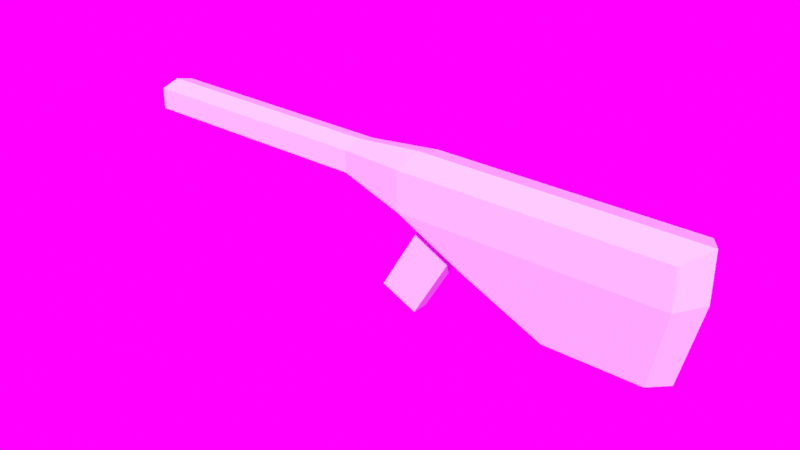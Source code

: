 # Source: rifle.blend  (saved by Blender 2.93.21; exported with 4.5.12 LTS)
import bpy
from mathutils import Matrix  # noqa: F401  (used for matrix-valued properties, if any)

bpy.ops.wm.read_factory_settings(use_empty=True)
scene = bpy.context.scene
scene.name = 'Scene'

# ---- collections
col_collection = bpy.data.collections.new('Collection'); scene.collection.children.link(col_collection)

# ---- world
world_world = bpy.data.worlds.new('World'); scene.world = world_world
world_world.use_nodes = True; world_world.node_tree.nodes.clear()
_N = world_world.node_tree.nodes; _L = world_world.node_tree.links
n0 = _N.new('ShaderNodeOutputWorld'); n0.name = 'World Output'; n0.location = (300, 300)
n1 = _N.new('ShaderNodeBackground'); n1.name = 'Background'; n1.location = (10, 300)
n2 = _N.new('ShaderNodeTexEnvironment'); n2.name = 'Environment Texture'; n2.location = (-280, 280)
_L.new(n1.outputs[0], n0.inputs[0])
_L.new(n2.outputs[0], n1.inputs[0])
n0.is_active_output = True
world_world.color = (0.05088, 0.05088, 0.05088)
world_world.use_sun_shadow = False
world_world.sun_shadow_jitter_overblur = 0.0

# ---- meshes
me_cube = bpy.data.meshes.new('Cube')
me_cube.from_pydata([(3.855, -0.6769, -2.888), (-4.817, -0.769, 1.851), (7.765, -0.6769, -2.888), (8.578, -1.165, 2.0), (-4.817, -0.769, 0.9766), (8.578, -1.165, 0.3934), (-4.817, -8.941e-08, 2.076), (-4.817, -7.451e-08, 0.5915), (9.235, -8.742e-08, 2.34), (9.235, -1.72e-08, 0.3934), (8.423, 8.742e-08, -2.888), (3.855, 8.742e-08, -2.888), (-1.359, -0.5042, -0.01876), (-1.359, -2.98e-07, -0.01876), (-2.057, -1.165, 2.0), (-2.057, -8.742e-08, 2.34), (-14.98, -0.769, 0.9766), (-14.98, -7.451e-08, 0.5915), (-14.98, -0.769, 1.851), (-14.98, -8.941e-08, 2.076), (0.002857, -0.3463, -0.8231), (0.002857, 2.98e-08, -0.8231), (-2.057, -1.165, 0.3934), (-2.057, -1.72e-08, 0.3934), (0.7214, -0.921, -1.247), (0.7214, 3.511e-08, -1.247), (-3.253, -0.5042, -3.226), (-3.253, -6.281e-07, -3.226), (-1.891, -0.3463, -4.03), (-1.891, -3.003e-07, -4.03)], [], [(6, 7, 17, 19), (8, 3, 5, 9), (5, 3, 14, 22), (2, 0, 11, 10), (15, 14, 3, 8), (5, 2, 10), (13, 21, 29, 27), (9, 10, 11, 25, 23, 15, 8), (5, 10, 9), (4, 7, 22), (6, 1, 14, 15), (7, 6, 15, 23), (1, 4, 22, 14), (17, 16, 18, 19), (7, 4, 16, 17), (4, 1, 18, 16), (1, 6, 19, 18), (11, 0, 24, 25), (13, 12, 22, 23), (12, 20, 24, 22), (21, 13, 23, 25), (20, 21, 25, 24), (29, 28, 26, 27), (12, 13, 27, 26), (21, 20, 28, 29), (20, 12, 26, 28), (2, 5, 22, 24, 0), (22, 7, 23)])
_uv = me_cube.uv_layers.new(name='UVMap')
_uv.uv.foreach_set('vector', [0.614, 0.1037, 0.5354, 0.1037, 0.5354, 0.1037, 0.614, 0.1037, 0.625, 0.625, 0.625, 0.75, 0.5246, 0.75, 0.5246, 0.625, 0.5246, 0.75, 0.625, 0.75, 0.625, 1.0, 0.5246, 1.0, 0.375, 0.75, 0.125, 0.75, 0.125, 0.625, 0.375, 0.625, 0.875, 0.625, 0.875, 0.75, 0.625, 0.75, 0.625, 0.625, 0.5246, 0.75, 0.375, 0.75, 0.375, 0.625, 0.5172, 0.08995, 0.4572, 0.08309, 0.4572, 0.08309, 0.5172, 0.08995, 0.4403, 0.0, 0.4403, 0.0, 0.5478, 0.0, 0.5478, 0.0, 0.5478, 0.0, 0.5478, 0.0, 0.4403, 0.0, 0.5246, 0.75, 0.375, 0.625, 0.5246, 0.625, 0.5364, 0.02125, 0.5354, 0.1037, 0.5246, 0.0, 0.614, 0.1037, 0.613, 0.02125, 0.625, 0.0, 0.625, 0.125, 0.5354, 0.1037, 0.614, 0.1037, 0.625, 0.125, 0.5246, 0.125, 0.613, 0.02125, 0.5364, 0.02125, 0.5246, 0.0, 0.625, 0.0, 0.5354, 0.1037, 0.5364, 0.02125, 0.613, 0.02125, 0.614, 0.1037, 0.5354, 0.1037, 0.5364, 0.02125, 0.5364, 0.02125, 0.5354, 0.1037, 0.5364, 0.02125, 0.613, 0.02125, 0.613, 0.02125, 0.5364, 0.02125, 0.613, 0.02125, 0.614, 0.1037, 0.614, 0.1037, 0.613, 0.02125, 0.375, 0.125, 0.375, 0.0, 0.4498, 0.0, 0.4498, 0.125, 0.5172, 0.08995, 0.5172, 0.03508, 0.5246, 0.0, 0.5246, 0.125, 0.5172, 0.03508, 0.4572, 0.04194, 0.4498, 0.0, 0.5246, 0.0, 0.4572, 0.08309, 0.5172, 0.08995, 0.5246, 0.125, 0.4498, 0.125, 0.4572, 0.04194, 0.4572, 0.08309, 0.4498, 0.125, 0.4498, 0.0, 0.4572, 0.08309, 0.4572, 0.04194, 0.5172, 0.03508, 0.5172, 0.08995, 0.5172, 0.03508, 0.5172, 0.08995, 0.5172, 0.08995, 0.5172, 0.03508, 0.4572, 0.08309, 0.4572, 0.04194, 0.4572, 0.04194, 0.4572, 0.08309, 0.4572, 0.04194, 0.5172, 0.03508, 0.5172, 0.03508, 0.4572, 0.04194, 0.375, 0.75, 0.5246, 0.75, 0.5246, 1.0, 0.4498, 1.0, 0.375, 1.0, 0.5246, 0.0, 0.5354, 0.1037, 0.5246, 0.125])
me_cube.use_remesh_fix_poles = True
me_cube.use_remesh_preserve_attributes = False
me_cube.update()

# ---- objects
ob_cube = bpy.data.objects.new('Cube', me_cube)

# ---- transforms, parenting, visibility, modifiers, constraints
ob_cube.location = (0.0, 0.0, 0.0)
_m = ob_cube.modifiers.new('Mirror', 'MIRROR')
_m.use_axis = (False, True, False)

# ---- collection membership
col_collection.objects.link(ob_cube)

# ---- scene / render settings (as saved in the file)
scene.frame_start = 0; scene.frame_end = 100; scene.frame_set(0)
scene.render.engine = 'CYCLES'
scene.render.film_transparent = True
scene.cycles.use_denoising = False
scene.cycles.samples = 128
scene.cycles.sampling_pattern = 'TABULATED_SOBOL'
scene.cycles.use_adaptive_sampling = False
scene.cycles.use_light_tree = False
scene.view_settings.view_transform = 'Standard'
bpy.context.view_layer.update()

# ---- added for rendering (the .blend has no active camera and no usable light): camera, sun
cam_auto = bpy.data.cameras.new('AutoCamera')
cam_auto.lens = 50.0
cam_auto.sensor_width = 36.0
cam_auto.clip_end = 1000.0
ob_auto_camera = bpy.data.objects.new('AutoCamera', cam_auto)
scene.collection.objects.link(ob_auto_camera)
ob_auto_camera.location = (20.3951, -27.9211, 17.7689)
ob_auto_camera.rotation_euler = (1.09748, -7.21219e-08, 0.694738)
scene.camera = ob_auto_camera
light_auto_sun = bpy.data.lights.new('AutoSun', 'SUN')
light_auto_sun.energy = 3.0
light_auto_sun.angle = 0.0523599
ob_auto_sun = bpy.data.objects.new('AutoSun', light_auto_sun)
scene.collection.objects.link(ob_auto_sun)
ob_auto_sun.rotation_euler = (0.872665, 0.174533, 0.523599)
bpy.context.view_layer.update()

